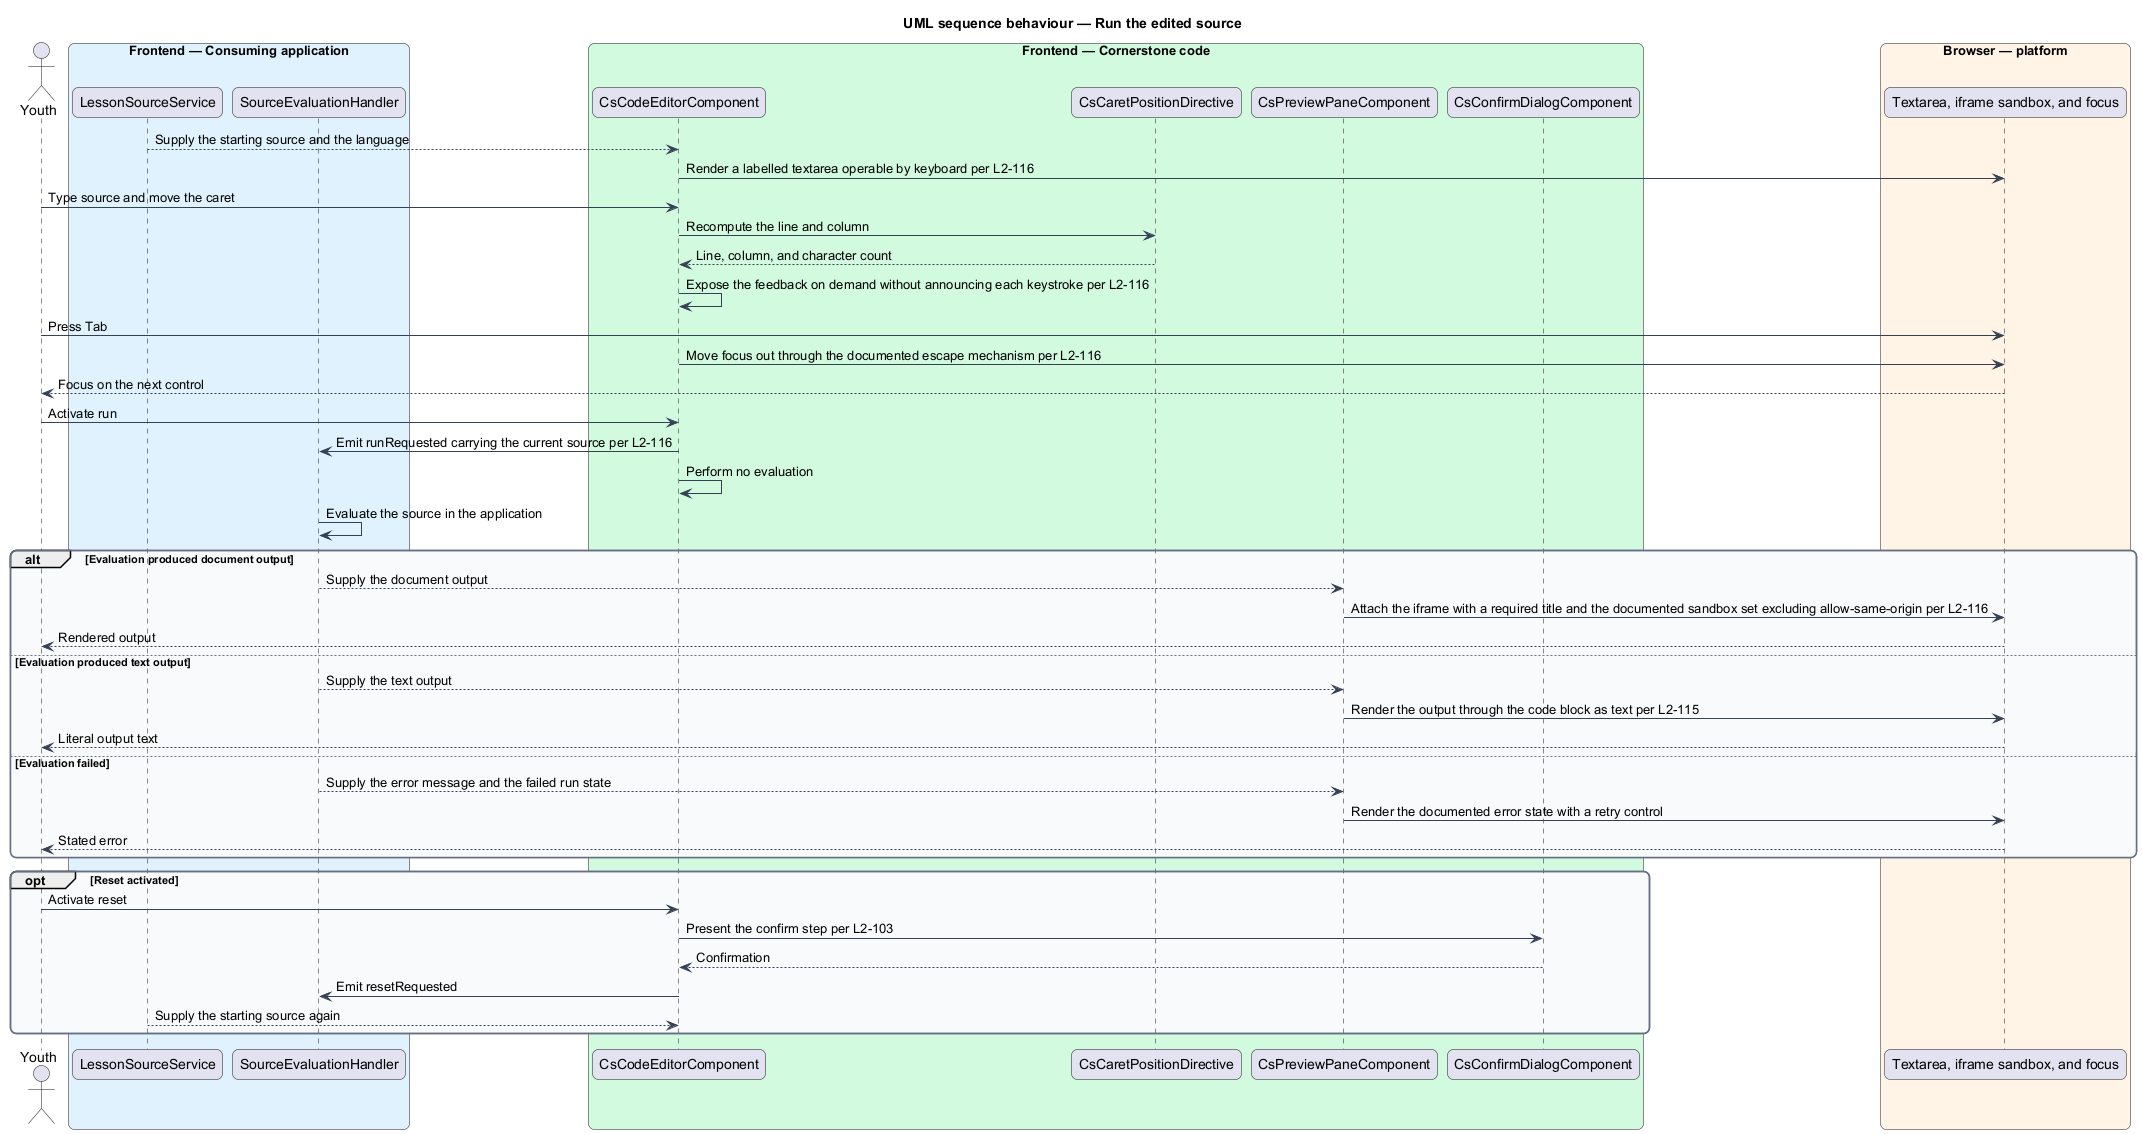

The diagram above was rendered by PlantUML. Its source (embedded in the PNG):
@startuml
title UML sequence behaviour — Run the edited source
skinparam backgroundColor #FFFFFF
skinparam shadowing false
skinparam roundcorner 12
skinparam defaultFontName Arial
skinparam ArrowColor #344054
skinparam rectangle {
  BorderColor #344054
  FontColor #101828
}
skinparam package {
  BorderColor #667085
  FontColor #101828
  BackgroundColor #F9FAFB
}
actor "Youth" as user
box "Frontend — Consuming application" #E0F2FE
  participant "LessonSourceService" as vm
  participant "SourceEvaluationHandler" as runner
end box
box "Frontend — Cornerstone code" #D1FADF
  participant "CsCodeEditorComponent" as editor
  participant "CsCaretPositionDirective" as caret
  participant "CsPreviewPaneComponent" as pane
  participant "CsConfirmDialogComponent" as confirm
end box
box "Browser — platform" #FFF4E5
  participant "Textarea, iframe sandbox, and focus" as browser
end box

vm --> editor : Supply the starting source and the language
editor -> browser : Render a labelled textarea operable by keyboard per L2-116

user -> editor : Type source and move the caret
editor -> caret : Recompute the line and column
caret --> editor : Line, column, and character count
editor -> editor : Expose the feedback on demand without announcing each keystroke per L2-116

user -> browser : Press Tab
editor -> browser : Move focus out through the documented escape mechanism per L2-116
browser --> user : Focus on the next control

user -> editor : Activate run
editor -> runner : Emit runRequested carrying the current source per L2-116
editor -> editor : Perform no evaluation
runner -> runner : Evaluate the source in the application

alt Evaluation produced document output
  runner --> pane : Supply the document output
  pane -> browser : Attach the iframe with a required title and the documented sandbox set excluding allow-same-origin per L2-116
  browser --> user : Rendered output
else Evaluation produced text output
  runner --> pane : Supply the text output
  pane -> browser : Render the output through the code block as text per L2-115
  browser --> user : Literal output text
else Evaluation failed
  runner --> pane : Supply the error message and the failed run state
  pane -> browser : Render the documented error state with a retry control
  browser --> user : Stated error
end

opt Reset activated
  user -> editor : Activate reset
  editor -> confirm : Present the confirm step per L2-103
  confirm --> editor : Confirmation
  editor -> runner : Emit resetRequested
  vm --> editor : Supply the starting source again
end
@enduml